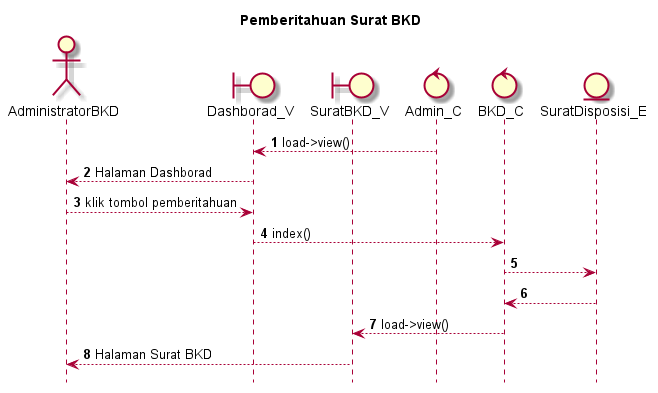

The diagram above was rendered by PlantUML. Its source (embedded in the PNG):
@startuml

autonumber
hide footbox
title Pemberitahuan Surat BKD

Actor AdministratorBKD
boundary Dashborad_V
boundary SuratBKD_V
control Admin_C
control BKD_C
Entity SuratDisposisi_E

Admin_C --> Dashborad_V: load->view()
Dashborad_V --> AdministratorBKD: Halaman Dashborad
AdministratorBKD --> Dashborad_V: klik tombol pemberitahuan
Dashborad_V --> BKD_C: index()
BKD_C --> SuratDisposisi_E:
    
    SuratDisposisi_E --> BKD_C:
    BKD_C --> SuratBKD_V: load->view()
    SuratBKD_V --> AdministratorBKD: Halaman Surat BKD

@enduml